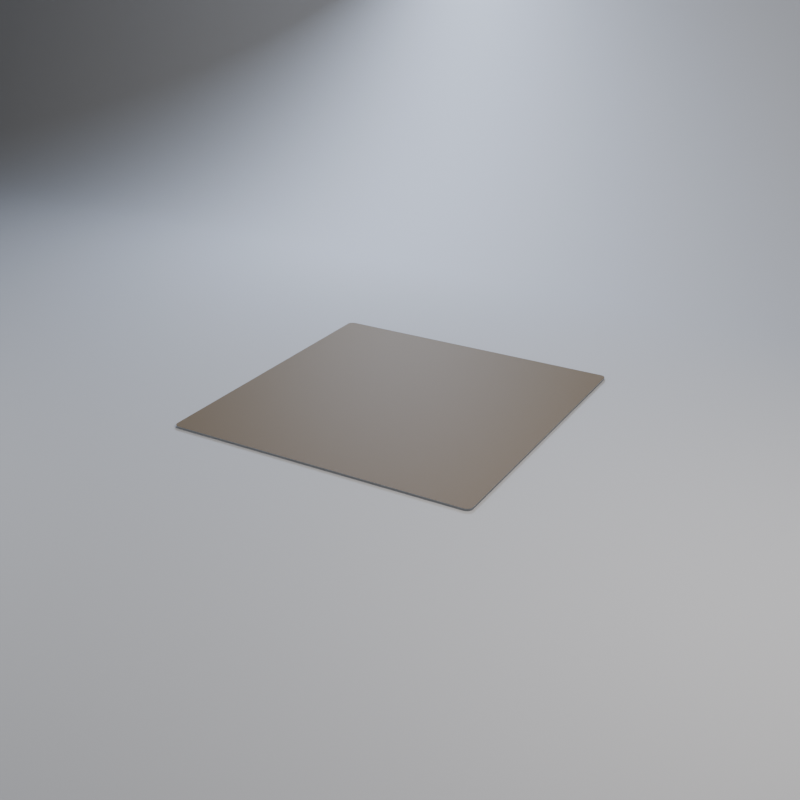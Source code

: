 # Source: studio.blend  (saved by Blender 5.2.45; exported with 4.5.12 LTS)
import bpy
from mathutils import Matrix  # noqa: F401  (used for matrix-valued properties, if any)

bpy.ops.wm.read_factory_settings(use_empty=True)
scene = bpy.context.scene
scene.name = 'bambi_studio'

# ---- collections
col_collection = bpy.data.collections.new('Collection'); scene.collection.children.link(col_collection)
col_studio = bpy.data.collections.new('studio'); scene.collection.children.link(col_studio)

# ---- materials (node trees are filled in below, after node groups)
mat_studio_pei = bpy.data.materials.new('studio_pei')
mat_studio_pei.diffuse_color = (0.07619, 0.04971, 0.01938, 1.0)
mat_studio_steel = bpy.data.materials.new('studio_steel')
mat_studio_steel.diffuse_color = (0.2542, 0.2664, 0.2831, 1.0)
mat_studio_backdrop = bpy.data.materials.new('studio_backdrop')
mat_studio_backdrop.diffuse_color = (0.3419, 0.3515, 0.3712, 1.0)

# ---- material node trees
mat_studio_pei.use_nodes = True; mat_studio_pei.node_tree.nodes.clear()
_N = mat_studio_pei.node_tree.nodes; _L = mat_studio_pei.node_tree.links
n0 = _N.new('ShaderNodeBsdfPrincipled'); n0.name = 'Principled BSDF'; n0.location = (-200, 100)
n0.inputs[2].default_value = 0.7
n0.inputs[10].default_value = 0.005
n1 = _N.new('ShaderNodeOutputMaterial'); n1.name = 'Material Output'; n1.location = (200, 100)
n2 = _N.new('ShaderNodeTexCoord'); n2.name = 'Texture Coordinate'; n2.location = (0, 0)
n3 = _N.new('ShaderNodeTexNoise'); n3.name = 'Noise Texture'; n3.location = (0, 0)
n3.width = 160
n3.inputs[2].default_value = 2.5
n3.inputs[3].default_value = 8.0
n4 = _N.new('ShaderNodeBump'); n4.name = 'Bump'; n4.location = (0, 0)
n4.inputs[0].default_value = 0.25
n4.inputs[1].default_value = 0.05
n5 = _N.new('ShaderNodeValToRGB'); n5.name = 'Color Ramp'; n5.location = (0, 0)
while len(n5.color_ramp.elements) > 1: n5.color_ramp.elements.remove(n5.color_ramp.elements[-1])
n5.color_ramp.elements[0].position = 0.0; n5.color_ramp.elements[0].color = (0.04971, 0.0319, 0.01229, 1.0)
_e = n5.color_ramp.elements.new(1.0); _e.color = (0.1221, 0.08022, 0.02843, 1.0)
_L.new(n0.outputs[0], n1.inputs[0])
_L.new(n2.outputs[3], n3.inputs[0])
_L.new(n3.outputs[0], n4.inputs[3])
_L.new(n3.outputs[0], n5.inputs[0])
_L.new(n5.outputs[0], n0.inputs[0])
_L.new(n4.outputs[0], n0.inputs[5])
n1.is_active_output = True
mat_studio_steel.use_nodes = True; mat_studio_steel.node_tree.nodes.clear()
_N = mat_studio_steel.node_tree.nodes; _L = mat_studio_steel.node_tree.links
n0 = _N.new('ShaderNodeBsdfPrincipled'); n0.name = 'Principled BSDF'; n0.location = (-200, 100)
n0.inputs[0].default_value = (0.2542, 0.2664, 0.2831, 1.0)
n0.inputs[1].default_value = 1.0
n0.inputs[2].default_value = 0.35
n0.inputs[10].default_value = 0.005
n1 = _N.new('ShaderNodeOutputMaterial'); n1.name = 'Material Output'; n1.location = (200, 100)
_L.new(n0.outputs[0], n1.inputs[0])
n1.is_active_output = True
mat_studio_backdrop.use_nodes = True; mat_studio_backdrop.node_tree.nodes.clear()
_N = mat_studio_backdrop.node_tree.nodes; _L = mat_studio_backdrop.node_tree.links
n0 = _N.new('ShaderNodeBsdfPrincipled'); n0.name = 'Principled BSDF'; n0.location = (-200, 100)
n0.inputs[0].default_value = (0.3419, 0.3515, 0.3712, 1.0)
n0.inputs[2].default_value = 0.9
n0.inputs[10].default_value = 0.005
n1 = _N.new('ShaderNodeOutputMaterial'); n1.name = 'Material Output'; n1.location = (200, 100)
_L.new(n0.outputs[0], n1.inputs[0])
n1.is_active_output = True

# ---- world
world_studio_world = bpy.data.worlds.new('studio_world'); scene.world = world_studio_world
world_studio_world.use_nodes = True; world_studio_world.node_tree.nodes.clear()
_N = world_studio_world.node_tree.nodes; _L = world_studio_world.node_tree.links
n0 = _N.new('ShaderNodeBackground'); n0.name = 'Background'; n0.location = (-200, 100)
n0.inputs[0].default_value = (0.4564, 0.4678, 0.491, 1.0)
n0.inputs[1].default_value = 0.25
n1 = _N.new('ShaderNodeOutputWorld'); n1.name = 'World Output'; n1.location = (200, 100)
_L.new(n0.outputs[0], n1.inputs[0])
n1.is_active_output = True

# ---- cameras
cam_studio_cam = bpy.data.cameras.new('studio_cam')
cam_studio_cam.clip_start = 1.0
cam_studio_cam.clip_end = 2e+04

# ---- lights
light_studio_key = bpy.data.lights.new('studio_key', 'AREA')
light_studio_key.color = (1.0, 0.93, 0.85)
light_studio_key.energy = 5.767e+06
light_studio_key.size = 217.2
light_studio_rim = bpy.data.lights.new('studio_rim', 'AREA')
light_studio_rim.color = (0.7, 0.8, 1.0)
light_studio_rim.energy = 6.921e+06
light_studio_rim.size = 144.8
light_studio_fill = bpy.data.lights.new('studio_fill', 'AREA')
light_studio_fill.energy = 2.019e+06
light_studio_fill.size = 362.0

# ---- meshes
me_studio_plate = bpy.data.meshes.new('studio_plate')
me_studio_plate.from_pydata([(128.0, 123.0, 0.0), (127.9, 124.0, 0.0), (127.6, 124.9, 0.0), (127.2, 125.8, 0.0), (126.5, 126.5, 0.0), (125.8, 127.2, 0.0), (124.9, 127.6, 0.0), (124.0, 127.9, 0.0), (123.0, 128.0, 0.0), (-123.0, 128.0, 0.0), (-124.0, 127.9, 0.0), (-124.9, 127.6, 0.0), (-125.8, 127.2, 0.0), (-126.5, 126.5, 0.0), (-127.2, 125.8, 0.0), (-127.6, 124.9, 0.0), (-127.9, 124.0, 0.0), (-128.0, 123.0, 0.0), (-128.0, -123.0, 0.0), (-127.9, -124.0, 0.0), (-127.6, -124.9, 0.0), (-127.2, -125.8, 0.0), (-126.5, -126.5, 0.0), (-125.8, -127.2, 0.0), (-124.9, -127.6, 0.0), (-124.0, -127.9, 0.0), (-123.0, -128.0, 0.0), (123.0, -128.0, 0.0), (124.0, -127.9, 0.0), (124.9, -127.6, 0.0), (125.8, -127.2, 0.0), (126.5, -126.5, 0.0), (127.2, -125.8, 0.0), (127.6, -124.9, 0.0), (127.9, -124.0, 0.0), (128.0, -123.0, 0.0), (128.0, 123.0, -1.6), (127.9, 124.0, -1.6), (127.6, 124.9, -1.6), (127.2, 125.8, -1.6), (126.5, 126.5, -1.6), (125.8, 127.2, -1.6), (124.9, 127.6, -1.6), (124.0, 127.9, -1.6), (123.0, 128.0, -1.6), (-123.0, 128.0, -1.6), (-124.0, 127.9, -1.6), (-124.9, 127.6, -1.6), (-125.8, 127.2, -1.6), (-126.5, 126.5, -1.6), (-127.2, 125.8, -1.6), (-127.6, 124.9, -1.6), (-127.9, 124.0, -1.6), (-128.0, 123.0, -1.6), (-128.0, -123.0, -1.6), (-127.9, -124.0, -1.6), (-127.6, -124.9, -1.6), (-127.2, -125.8, -1.6), (-126.5, -126.5, -1.6), (-125.8, -127.2, -1.6), (-124.9, -127.6, -1.6), (-124.0, -127.9, -1.6), (-123.0, -128.0, -1.6), (123.0, -128.0, -1.6), (124.0, -127.9, -1.6), (124.9, -127.6, -1.6), (125.8, -127.2, -1.6), (126.5, -126.5, -1.6), (127.2, -125.8, -1.6), (127.6, -124.9, -1.6), (127.9, -124.0, -1.6), (128.0, -123.0, -1.6)], [], [(0, 1, 2, 3, 4, 5, 6, 7, 8, 9, 10, 11, 12, 13, 14, 15, 16, 17, 18, 19, 20, 21, 22, 23, 24, 25, 26, 27, 28, 29, 30, 31, 32, 33, 34, 35), (36, 71, 70, 69, 68, 67, 66, 65, 64, 63, 62, 61, 60, 59, 58, 57, 56, 55, 54, 53, 52, 51, 50, 49, 48, 47, 46, 45, 44, 43, 42, 41, 40, 39, 38, 37), (27, 63, 64, 28), (14, 50, 51, 15), (1, 37, 38, 2), (28, 64, 65, 29), (15, 51, 52, 16), (2, 38, 39, 3), (29, 65, 66, 30), (16, 52, 53, 17), (3, 39, 40, 4), (30, 66, 67, 31), (17, 53, 54, 18), (4, 40, 41, 5), (31, 67, 68, 32), (18, 54, 55, 19), (5, 41, 42, 6), (32, 68, 69, 33), (19, 55, 56, 20), (6, 42, 43, 7), (33, 69, 70, 34), (20, 56, 57, 21), (7, 43, 44, 8), (34, 70, 71, 35), (21, 57, 58, 22), (8, 44, 45, 9), (22, 58, 59, 23), (9, 45, 46, 10), (23, 59, 60, 24), (10, 46, 47, 11), (24, 60, 61, 25), (11, 47, 48, 12), (25, 61, 62, 26), (12, 48, 49, 13), (35, 71, 36, 0), (26, 62, 63, 27), (13, 49, 50, 14), (0, 36, 37, 1)])
me_studio_plate.polygons.foreach_set('material_index', [0, 1, 1, 1, 1, 1, 1, 1, 1, 1, 1, 1, 1, 1, 1, 1, 1, 1, 1, 1, 1, 1, 1, 1, 1, 1, 1, 1, 1, 1, 1, 1, 1, 1, 1, 1, 1, 1])
me_studio_plate.materials.append(mat_studio_pei)
me_studio_plate.materials.append(mat_studio_steel)
me_studio_plate.update()
me_studio_cyclorama = bpy.data.meshes.new('studio_cyclorama')
me_studio_cyclorama.from_pydata([(-1200.0, -1400.0, -2.0), (1200.0, -1400.0, -2.0), (-1200.0, 300.0, -2.0), (1200.0, 300.0, -2.0), (-1200.0, 319.6, -1.358), (1200.0, 319.6, -1.358), (-1200.0, 339.2, 0.5665), (1200.0, 339.2, 0.5665), (-1200.0, 358.5, 3.764), (1200.0, 358.5, 3.764), (-1200.0, 377.6, 8.222), (1200.0, 377.6, 8.222), (-1200.0, 396.4, 13.92), (1200.0, 396.4, 13.92), (-1200.0, 414.8, 20.84), (1200.0, 414.8, 20.84), (-1200.0, 432.7, 28.94), (1200.0, 432.7, 28.94), (-1200.0, 450.0, 38.19), (1200.0, 450.0, 38.19), (-1200.0, 466.7, 48.56), (1200.0, 466.7, 48.56), (-1200.0, 482.6, 59.99), (1200.0, 482.6, 59.99), (-1200.0, 497.8, 72.45), (1200.0, 497.8, 72.45), (-1200.0, 512.1, 85.87), (1200.0, 512.1, 85.87), (-1200.0, 525.6, 100.2), (1200.0, 525.6, 100.2), (-1200.0, 538.0, 115.4), (1200.0, 538.0, 115.4), (-1200.0, 549.4, 131.3), (1200.0, 549.4, 131.3), (-1200.0, 559.8, 148.0), (1200.0, 559.8, 148.0), (-1200.0, 569.1, 165.3), (1200.0, 569.1, 165.3), (-1200.0, 577.2, 183.2), (1200.0, 577.2, 183.2), (-1200.0, 584.1, 201.6), (1200.0, 584.1, 201.6), (-1200.0, 589.8, 220.4), (1200.0, 589.8, 220.4), (-1200.0, 594.2, 239.5), (1200.0, 594.2, 239.5), (-1200.0, 597.4, 258.8), (1200.0, 597.4, 258.8), (-1200.0, 599.4, 278.4), (1200.0, 599.4, 278.4), (-1200.0, 600.0, 298.0), (1200.0, 600.0, 298.0), (-1200.0, 600.0, 1398.0), (1200.0, 600.0, 1398.0)], [], [(0, 1, 3, 2), (2, 3, 5, 4), (4, 5, 7, 6), (6, 7, 9, 8), (8, 9, 11, 10), (10, 11, 13, 12), (12, 13, 15, 14), (14, 15, 17, 16), (16, 17, 19, 18), (18, 19, 21, 20), (20, 21, 23, 22), (22, 23, 25, 24), (24, 25, 27, 26), (26, 27, 29, 28), (28, 29, 31, 30), (30, 31, 33, 32), (32, 33, 35, 34), (34, 35, 37, 36), (36, 37, 39, 38), (38, 39, 41, 40), (40, 41, 43, 42), (42, 43, 45, 44), (44, 45, 47, 46), (46, 47, 49, 48), (48, 49, 51, 50), (50, 51, 53, 52)])
me_studio_cyclorama.polygons.foreach_set('use_smooth', [True] * 26)
me_studio_cyclorama.materials.append(mat_studio_backdrop)
me_studio_cyclorama.update()

# ---- objects
ob_studio_plate = bpy.data.objects.new('studio_plate', me_studio_plate)
ob_studio_cyclorama = bpy.data.objects.new('studio_cyclorama', me_studio_cyclorama)
ob_studio_key = bpy.data.objects.new('studio_key', light_studio_key)
ob_studio_rim = bpy.data.objects.new('studio_rim', light_studio_rim)
ob_studio_fill = bpy.data.objects.new('studio_fill', light_studio_fill)
ob_studio_cam = bpy.data.objects.new('studio_cam', cam_studio_cam)

# ---- transforms, parenting, visibility, modifiers, constraints
ob_studio_plate.location = (0.0, 0.0, 0.0)
ob_studio_cyclorama.location = (0.0, 0.0, 0.0)
ob_studio_key.location = (481.1, -175.1, 542.0)
ob_studio_key.rotation_euler = (0.7854, 9.32e-08, 1.222)
ob_studio_rim.location = (-296.6, 513.7, 445.3)
ob_studio_rim.rotation_euler = (0.9599, -5.368e-08, -2.618)
ob_studio_fill.location = (-449.6, -535.8, 217.4)
ob_studio_fill.rotation_euler = (1.309, 1.872e-08, -0.6981)
ob_studio_cam.location = (407.8, -706.4, 380.4)
ob_studio_cam.rotation_euler = (1.134, 3.747e-08, 0.5236)

# ---- collection membership
col_studio.objects.link(ob_studio_plate)
col_studio.objects.link(ob_studio_cyclorama)
col_studio.objects.link(ob_studio_key)
col_studio.objects.link(ob_studio_rim)
col_studio.objects.link(ob_studio_fill)
col_studio.objects.link(ob_studio_cam)

# ---- scene / render settings (as saved in the file)
scene.camera = ob_studio_cam
scene.frame_start = 1; scene.frame_end = 250; scene.frame_set(1)
scene.render.engine = 'BLENDER_EEVEE_NEXT'
scene.render.resolution_x = 1000
scene.render.resolution_y = 1000
scene.render.bake_bias = 0.0
scene.render.bake_samples = 0
scene.render.compositor_device = 'GPU'
scene.eevee.use_volume_custom_range = False
scene.eevee.fast_gi_thickness_near = 0.1
scene.eevee.fast_gi_thickness_far = 0.0
scene.eevee.ray_tracing_options.screen_trace_thickness = 0.1
scene.unit_settings.scale_length = 0.001
bpy.context.view_layer.update()
